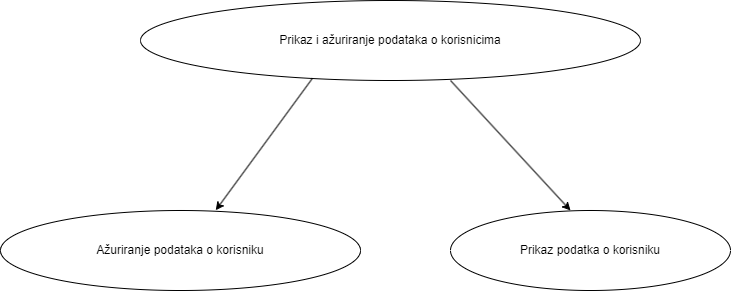

The diagram above was exported from draw.io. Its source (the exported page's mxGraphModel, read from the mxfile embedded in the PNG):
<mxGraphModel dx="1050" dy="621" grid="1" gridSize="10" guides="1" tooltips="1" connect="1" arrows="1" fold="1" page="1" pageScale="1" pageWidth="850" pageHeight="1100" math="0" shadow="0">
  <root>
    <mxCell id="0" />
    <mxCell id="1" parent="0" />
    <mxCell id="tmtI_rEVhH49ygwJsDVs-1" value="Prikaz i ažuriranje podataka o korisnicima" style="ellipse;whiteSpace=wrap;html=1;" parent="1" vertex="1">
      <mxGeometry x="160" y="90" width="500" height="80" as="geometry" />
    </mxCell>
    <mxCell id="tmtI_rEVhH49ygwJsDVs-2" value="Ažuriranje podataka o korisniku" style="ellipse;whiteSpace=wrap;html=1;" parent="1" vertex="1">
      <mxGeometry x="20" y="300" width="360" height="80" as="geometry" />
    </mxCell>
    <mxCell id="tmtI_rEVhH49ygwJsDVs-4" value="" style="endArrow=classic;html=1;rounded=0;entryX=0.598;entryY=-0.003;entryDx=0;entryDy=0;entryPerimeter=0;exitX=0.344;exitY=0.972;exitDx=0;exitDy=0;exitPerimeter=0;" parent="1" source="tmtI_rEVhH49ygwJsDVs-1" target="tmtI_rEVhH49ygwJsDVs-2" edge="1">
      <mxGeometry width="50" height="50" relative="1" as="geometry">
        <mxPoint x="400" y="340" as="sourcePoint" />
        <mxPoint x="450" y="290" as="targetPoint" />
      </mxGeometry>
    </mxCell>
    <mxCell id="tmtI_rEVhH49ygwJsDVs-5" value="" style="endArrow=classic;html=1;rounded=0;exitX=0.62;exitY=1;exitDx=0;exitDy=0;exitPerimeter=0;" parent="1" source="tmtI_rEVhH49ygwJsDVs-1" edge="1">
      <mxGeometry width="50" height="50" relative="1" as="geometry">
        <mxPoint x="400" y="340" as="sourcePoint" />
        <mxPoint x="590" y="300" as="targetPoint" />
      </mxGeometry>
    </mxCell>
    <mxCell id="-XRGoDFbd-DG0OvESJoE-1" value="&lt;font color=&quot;#000000&quot;&gt;Prikaz podatka o korisniku&lt;/font&gt;" style="ellipse;whiteSpace=wrap;html=1;" parent="1" vertex="1">
      <mxGeometry x="470" y="300" width="280" height="80" as="geometry" />
    </mxCell>
  </root>
</mxGraphModel>